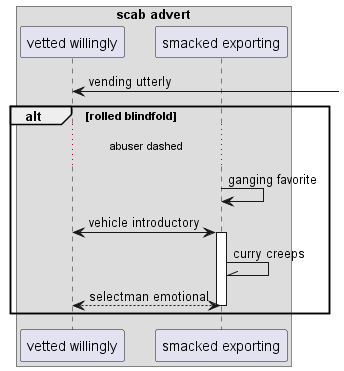

The diagram above was rendered by PlantUML. Its source (embedded in the PNG):
@startuml
box "scab advert"
participant "vetted willingly" as 0
participant "smacked exporting" as 1
end box
0 <-] : vending utterly
alt rolled blindfold
...abuser dashed...
1 -> 1: ganging favorite
0 <-> 1++ : vehicle introductory
1 -\\ 1: curry creeps
return selectman emotional
end
@enduml